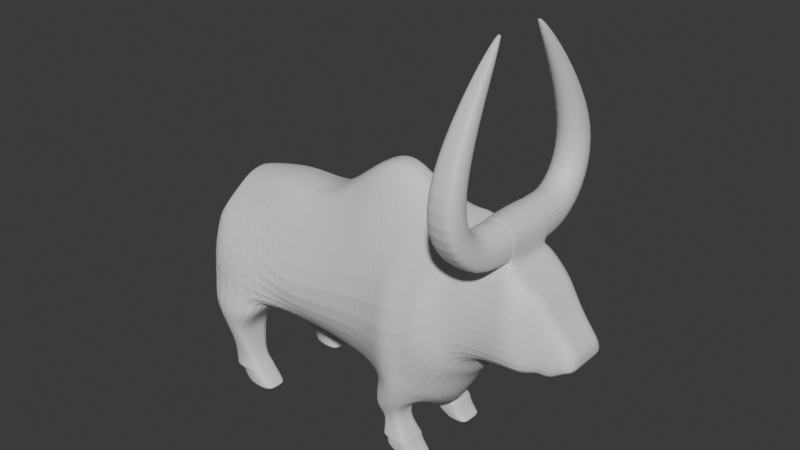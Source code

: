 # Source: Untitled.blend  (saved by Blender 5.0.119; exported with 4.5.12 LTS)
import bpy
from mathutils import Matrix  # noqa: F401  (used for matrix-valued properties, if any)

bpy.ops.wm.read_factory_settings(use_empty=True)
scene = bpy.context.scene
scene.name = 'Scene'

# ---- collections
col_collection = bpy.data.collections.new('Collection'); scene.collection.children.link(col_collection)

# ---- materials (node trees are filled in below, after node groups)
mat_material = bpy.data.materials.new('Material')
mat_material.alpha_threshold = 0.0
mat_material.use_backface_culling_lightprobe_volume = False
mat_material.roughness = 0.5
mat_material.line_color = (0.0, 0.0, 0.0, 1.0)

# ---- material node trees
mat_material.use_nodes = True; mat_material.node_tree.nodes.clear()
_N = mat_material.node_tree.nodes; _L = mat_material.node_tree.links
n0 = _N.new('ShaderNodeOutputMaterial'); n0.name = 'Material Output'; n0.location = (200, 100)
n1 = _N.new('ShaderNodeBsdfPrincipled'); n1.name = 'Principled BSDF'; n1.location = (-200, 100)
_L.new(n1.outputs[0], n0.inputs[0])
n0.is_active_output = True

# ---- world
world_world = bpy.data.worlds.new('World'); scene.world = world_world
world_world.use_nodes = True; world_world.node_tree.nodes.clear()
_N = world_world.node_tree.nodes; _L = world_world.node_tree.links
n0 = _N.new('ShaderNodeOutputWorld'); n0.name = 'World Output'; n0.location = (200, 100)
n1 = _N.new('ShaderNodeBackground'); n1.name = 'Background'; n1.location = (-200, 100)
n1.inputs[0].default_value = (0.05088, 0.05088, 0.05088, 1.0)
_L.new(n1.outputs[0], n0.inputs[0])
n0.is_active_output = True
world_world.color = (0.05088, 0.05088, 0.05088)
world_world.sun_shadow_jitter_overblur = 0.0

# ---- meshes
me_cube = bpy.data.meshes.new('Cube')
me_cube.from_pydata([(0.6751, -0.7057, -1.014), (0.07984, -0.3466, 1.004), (0.06037, -0.5775, -0.9278), (0.08867, 0.0, -1.362), (0.7291, 0.0, 1.49), (0.07984, 0.0, 1.253), (0.5139, 0.0, -1.677), (1.163, -0.378, 1.031), (1.163, -0.8153, -1.003), (1.23, 0.0, 1.131), (1.513, 0.0, -1.438), (-0.3536, 0.0, -1.299), (-0.3584, -0.5538, -0.9039), (-0.406, -0.3985, 0.7511), (-0.406, 0.0, 0.849), (-0.7604, 0.0, -1.273), (-0.7512, -0.5757, -0.8461), (-0.8964, -0.4071, 0.7453), (-0.8964, 0.0, 0.8432), (-1.211, 0.0, -0.7601), (-1.221, -0.9742, -0.8025), (-1.252, -0.3152, 0.7767), (-1.252, 0.0, 0.8425), (-2.079, 0.0, -0.6243), (-2.079, -0.897, -0.5461), (-1.871, -0.2374, 0.6523), (-1.871, 0.0, 0.7506), (-2.163, 0.0, -0.2676), (-2.157, -0.5325, -0.2352), (-1.927, -0.1985, 0.656), (-1.927, 0.0, 0.656), (-2.112, 0.0, 0.0331), (-2.112, -0.5212, 0.0331), (3.134, -0.128, -0.1389), (1.383, -0.3753, 0.9983), (1.383, -0.8118, -0.7274), (1.412, 0.0, 1.061), (1.674, 0.0, -1.052), (1.654, -0.4484, 0.9497), (1.692, -0.6625, -0.4398), (1.636, 0.0, 0.9843), (1.917, 0.0, -0.6501), (1.9, -0.4679, 0.8003), (2.059, -0.5543, -0.397), (2.024, 0.0, -0.4543), (-1.308, -0.2442, -1.012), (-1.31, -1.009, -1.015), (-1.986, -0.2546, -0.9498), (-1.985, -0.9787, -0.9498), (-1.474, -0.2952, -1.231), (-1.474, -0.9951, -1.231), (-1.92, -0.3271, -1.145), (-1.92, -0.8967, -1.145), (-1.459, -0.3725, -1.438), (-1.459, -0.9039, -1.438), (-1.761, -0.4437, -1.48), (-1.761, -0.8456, -1.48), (-1.411, -0.464, -1.704), (-1.411, -0.8265, -1.704), (-1.698, -0.5103, -1.746), (-1.787, -0.7988, -1.746), (-1.312, -0.4357, -1.852), (-1.312, -0.8571, -1.852), (-1.682, -0.4879, -1.903), (-1.767, -0.8249, -1.903), (-1.201, -0.4518, -1.964), (-1.201, -0.8383, -1.964), (-1.534, -0.4919, -1.991), (-1.634, -0.8176, -2.005), (-1.094, -0.4599, -2.106), (-1.094, -0.8274, -2.106), (-1.532, -0.5086, -2.108), (-1.575, -0.7993, -2.108), (0.07984, -0.8668, -0.2519), (0.7291, -0.9501, -0.06688), (1.163, -0.969, 0.01401), (-0.406, -0.846, -0.3843), (-0.9397, -0.9148, -0.3868), (-1.39, -0.7999, 0.01455), (-1.821, -0.8676, 0.04518), (-2.008, -0.7089, 0.1873), (-2.081, -0.4584, 0.2127), (-2.081, 0.0, 0.2127), (1.383, -0.9351, 0.1355), (1.626, -0.6481, 0.313), (1.995, -0.6264, 0.1584), (2.379, -0.6198, 0.2596), (0.652, -0.7501, -1.453), (0.7193, -0.3016, -1.523), (1.06, -0.7631, -1.357), (1.06, -0.2667, -1.484), (0.7287, -0.7029, -1.591), (0.7306, -0.3466, -1.65), (1.001, -0.6983, -1.494), (1.001, -0.2959, -1.536), (0.7575, -0.6408, -1.707), (0.759, -0.3663, -1.704), (0.9827, -0.641, -1.68), (0.9827, -0.3663, -1.68), (0.7536, -0.6968, -1.926), (0.7536, -0.3159, -1.926), (1.123, -0.6946, -1.898), (1.123, -0.3159, -1.898), (0.8241, -0.7019, -1.95), (0.8241, -0.3108, -1.95), (1.142, -0.6996, -1.927), (1.142, -0.3108, -1.927), (0.8041, -0.6985, -2.052), (0.8041, -0.3141, -2.052), (1.177, -0.6963, -2.024), (1.177, -0.3141, -2.024), (0.9972, -0.6767, -2.161), (0.9972, -0.3358, -2.161), (1.294, -0.6748, -2.146), (1.294, -0.3358, -2.146), (2.221, -0.6063, 0.1987), (2.235, -0.6063, -0.3864), (2.148, -0.4478, 0.7838), (2.235, 0.0, -0.3864), (2.588, -0.5714, 0.1093), (2.394, -0.6198, -0.3583), (2.364, 0.0, 0.7821), (2.364, -0.4612, 0.7821), (2.394, 0.0, -0.3583), (2.705, -0.4277, 0.09045), (2.6, -0.5714, -0.3838), (2.576, 0.0, 0.6025), (2.576, -0.4128, 0.6025), (2.6, 0.0, -0.3838), (2.852, -0.4001, -0.05795), (2.716, -0.4277, -0.3568), (2.694, 0.0, 0.5377), (2.694, -0.3318, 0.5377), (2.716, 0.0, -0.3568), (2.996, -0.3542, -0.08121), (2.86, -0.4001, -0.3987), (2.843, 0.0, 0.2828), (2.843, -0.3042, 0.2828), (2.86, 0.0, -0.3987), (3.0, -0.3542, -0.2814), (2.991, 0.0, 0.1189), (2.991, -0.2583, 0.1189), (3.0, 0.0, -0.2814), (3.134, -0.304, -0.1389), (3.136, -0.304, -0.2362), (3.132, 0.0, -0.04169), (3.132, -0.2081, -0.04169), (3.136, 0.0, -0.2362), (3.134, 0.0, -0.1389), (0.7291, -0.314, 1.158), (0.4123, -0.6061, -0.9069), (0.3105, 0.0, -1.463), (0.4189, 0.0, 1.486), (0.4189, -0.886, -0.2237), (0.4189, -0.3653, 1.149), (0.9463, 0.0, 1.339), (0.9495, -0.8709, -1.06), (0.9945, 0.0, -1.772), (0.9463, -1.01, 0.03971), (0.8559, -0.7795, -1.405), (0.868, -0.256, -1.509), (0.865, -0.7006, -1.542), (0.866, -0.3023, -1.565), (0.8701, -0.6409, -1.694), (0.8709, -0.3663, -1.692), (0.9383, -0.6957, -1.912), (0.9383, -0.3159, -1.912), (0.983, -0.7007, -1.939), (0.983, -0.3108, -1.939), (0.9904, -0.6974, -2.038), (0.9904, -0.3141, -2.038), (1.145, -0.6757, -2.154), (1.145, -0.3358, -2.154), (0.9463, -0.3062, 1.139), (0.06038, -0.3486, -1.193), (0.07984, -0.1841, 1.211), (0.512, -0.6017, -1.039), (-0.3584, -0.3258, -1.151), (1.23, -0.1711, 1.131), (1.496, -0.4143, -1.272), (-0.406, -0.21, 0.7963), (-0.7511, -0.3333, -1.136), (-0.8964, -0.2143, 0.7905), (-1.216, -0.4185, -0.7573), (-1.252, -0.2092, 0.8253), (-2.16, -0.2662, -0.2514), (-2.079, -0.4461, -0.6093), (-1.871, -0.1187, 0.703), (-1.927, -0.09923, 0.656), (-2.112, -0.2606, 0.0331), (1.412, -0.1769, 1.061), (1.655, -0.4126, -0.8642), (1.636, -0.2362, 0.9843), (1.909, -0.3308, -0.5686), (2.041, -0.3136, -0.4646), (-1.309, -0.5987, -1.014), (-1.986, -0.6015, -0.9498), (-1.474, -0.6452, -1.231), (-1.92, -0.6119, -1.145), (-1.459, -0.6382, -1.438), (-1.761, -0.6447, -1.48), (-1.411, -0.6453, -1.704), (-1.719, -0.6426, -1.746), (-1.312, -0.6464, -1.852), (-1.714, -0.6417, -1.903), (-1.201, -0.6451, -1.963), (-1.581, -0.642, -2.005), (-1.094, -0.6437, -2.106), (-1.532, -0.6427, -2.108), (-2.081, -0.2292, 0.2127), (0.6523, -0.4995, -1.451), (1.214, -0.506, -1.357), (0.7296, -0.4994, -1.589), (1.001, -0.4971, -1.494), (0.7582, -0.5035, -1.706), (0.9827, -0.5037, -1.68), (0.7536, -0.5063, -1.926), (1.123, -0.5052, -1.898), (0.8241, -0.5063, -1.95), (1.142, -0.5052, -1.927), (0.8041, -0.5063, -2.052), (1.177, -0.5052, -2.024), (0.9972, -0.5063, -2.161), (1.294, -0.5053, -2.146), (2.235, -0.3032, -0.3864), (2.364, -0.2056, 0.7821), (2.394, -0.3099, -0.3583), (2.576, -0.2064, 0.6025), (2.6, -0.2857, -0.3838), (2.694, -0.1659, 0.5377), (2.716, -0.2139, -0.3568), (2.843, -0.1521, 0.2828), (2.86, -0.2, -0.3987), (2.991, -0.1291, 0.1189), (3.0, -0.1771, -0.2814), (3.132, -0.104, -0.04169), (3.136, -0.152, -0.2362), (0.7291, -0.1182, 1.497), (0.4189, -0.1935, 1.49), (0.303, -0.4665, -1.181), (1.145, -0.5058, -2.154), (0.9463, -0.08752, 1.342), (0.8128, -0.7011, -1.947), (1.139, -0.6988, -1.922), (0.8128, -0.3116, -1.947), (1.139, -0.3116, -1.922), (0.9759, -0.3116, -1.934), (0.9759, -0.6999, -1.934), (1.139, -0.5052, -1.922), (0.8128, -0.5063, -1.947), (0.8214, -0.3113, -1.964), (0.8214, -0.7014, -1.964), (1.147, -0.3113, -1.94), (1.147, -0.6992, -1.94), (0.984, -0.7003, -1.952), (0.984, -0.3113, -1.952), (1.147, -0.5052, -1.94), (0.8214, -0.5063, -1.964), (1.126, -0.6954, -1.903), (0.7651, -0.6976, -1.93), (0.7651, -0.3151, -1.93), (1.126, -0.3151, -1.903), (0.9456, -0.3151, -1.917), (0.9456, -0.6965, -1.917), (1.126, -0.5052, -1.903), (0.7651, -0.5063, -1.93), (1.114, -0.3192, -1.884), (0.754, -0.3192, -1.912), (1.114, -0.6911, -1.884), (0.7539, -0.6931, -1.912), (0.9339, -0.6921, -1.898), (0.9339, -0.3192, -1.898), (0.7539, -0.5061, -1.912), (1.114, -0.5051, -1.884), (-1.292, -0.4415, -1.861), (-1.655, -0.4925, -1.91), (-1.733, -0.8195, -1.91), (-1.292, -0.8508, -1.861), (-1.292, -0.6462, -1.861), (-1.701, -0.6419, -1.91), (-1.768, -0.8225, -1.889), (-1.321, -0.8543, -1.839), (-1.321, -0.4383, -1.839), (-1.683, -0.4899, -1.889), (-1.725, -0.6418, -1.889), (-1.321, -0.6463, -1.839), (1.277, -0.3327, -2.129), (0.9698, -0.3327, -2.146), (1.277, -0.6778, -2.129), (0.9698, -0.6798, -2.146), (1.123, -0.6788, -2.137), (1.123, -0.3327, -2.137), (0.9698, -0.5063, -2.146), (1.277, -0.5053, -2.129), (-1.539, -0.5046, -2.086), (-1.584, -0.804, -2.086), (-1.09, -0.8329, -2.084), (-1.09, -0.4548, -2.084), (-1.09, -0.6439, -2.084), (-1.539, -0.6425, -2.086), (1.153, -0.08153, -1.686), (0.7272, -0.1764, -1.609), (0.7056, -0.6739, -1.053), (1.153, -0.8236, -1.071), (0.9403, -0.862, -1.077), (0.9403, -0.09921, -1.683), (1.308, -0.4307, -1.345), (0.5983, -0.4691, -1.272), (-1.219, -0.0378, -0.8739), (-1.228, -0.9958, -0.9092), (-2.072, -0.478, -0.7375), (-1.223, -0.4549, -0.8719), (-2.072, -0.9263, -0.686), (-2.072, -0.04001, -0.7499), (-1.25, -0.4518, -1.916), (-1.25, -0.6457, -1.915), (-1.598, -0.642, -1.944), (-1.576, -0.4927, -1.943), (-1.639, -0.8165, -1.945), (-1.25, -0.8395, -1.916), (-1.585, -0.493, -1.939), (-1.648, -0.816, -1.941), (-1.255, -0.8403, -1.91), (-1.255, -0.4511, -1.91), (-1.255, -0.6457, -1.91), (-1.609, -0.642, -1.941), (-1.244, -0.4524, -1.922), (-1.244, -0.6456, -1.922), (-1.596, -0.642, -1.952), (-1.57, -0.4924, -1.949), (-1.638, -0.8166, -1.952), (-1.244, -0.8388, -1.922), (1.165, 0.0, -1.687), (1.812, 0.0, -0.9209), (1.567, -0.6983, -0.5806), (1.782, -0.3991, -0.7554), (1.533, -0.7581, 0.245), (1.532, 0.0, 1.037), (1.52, -0.4398, 1.01), (1.537, -0.2166, 1.036), (1.831, -0.1016, 1.203), (1.833, -0.3212, 1.187), (2.009, -0.09932, 1.332), (2.009, -0.3407, 1.332), (2.215, -0.3206, 1.32), (2.009, 0.0, 1.332), (1.829, 0.0, 1.203), (2.362, -0.3341, 1.132), (2.362, -0.07095, 1.132), (2.362, 0.0, 1.132), (2.208, 0.0, 1.327), (2.211, -0.08442, 1.327), (2.315, -0.3314, 0.8394), (1.81, -0.3186, 0.9664), (2.315, 0.0, 0.8394), (1.794, 0.0, 0.9994), (1.794, -0.09891, 0.9994), (2.315, -0.06829, 0.8394), (1.909, -0.338, 0.8379), (2.154, -0.3179, 0.8218), (1.914, -0.3378, 0.8432), (1.817, -0.3188, 0.9685), (1.839, -0.3214, 1.184), (2.011, -0.3404, 1.325), (2.212, -0.3208, 1.314), (2.152, -0.3182, 0.8275), (2.355, -0.3339, 1.13), (2.309, -0.3313, 0.8447), (2.306, -0.3313, 0.8475), (2.151, -0.3183, 0.8306), (1.916, -0.3377, 0.846), (1.82, -0.3189, 0.9697), (2.011, -0.3402, 1.322), (1.842, -0.3215, 1.182), (2.21, -0.3209, 1.31), (2.351, -0.3338, 1.129), (2.306, -0.3347, 0.8475), (2.151, -0.3217, 0.8306), (1.916, -0.3411, 0.846), (1.82, -0.3224, 0.9697), (2.011, -0.3436, 1.322), (1.842, -0.3249, 1.182), (2.21, -0.3243, 1.31), (2.351, -0.3373, 1.129), (2.297, -0.5234, 0.8476), (2.142, -0.5212, 0.8307), (1.906, -0.5259, 0.8461), (1.811, -0.5218, 0.9698), (2.002, -0.5285, 1.322), (1.833, -0.5244, 1.182), (2.201, -0.5238, 1.311), (2.342, -0.526, 1.13), (2.274, -0.8805, 0.9028), (2.133, -0.8844, 0.8877), (1.918, -0.8832, 0.9024), (1.83, -0.8375, 1.006), (2.005, -0.7233, 1.307), (1.85, -0.7673, 1.187), (2.187, -0.7231, 1.296), (2.316, -0.7866, 1.143), (2.252, -1.295, 1.286), (2.121, -1.307, 1.278), (1.922, -1.297, 1.287), (1.842, -1.201, 1.327), (2.003, -0.933, 1.456), (1.86, -1.039, 1.404), (2.171, -0.9399, 1.448), (2.29, -1.08, 1.386), (2.233, -1.374, 1.909), (2.112, -1.387, 1.909), (1.928, -1.375, 1.911), (1.853, -1.279, 1.896), (2.003, -1.005, 1.868), (1.87, -1.114, 1.878), (2.158, -1.014, 1.865), (2.269, -1.154, 1.884), (2.176, -1.013, 2.593), (2.09, -1.022, 2.594), (1.959, -1.013, 2.594), (1.906, -0.948, 2.572), (2.012, -0.7598, 2.519), (1.918, -0.8346, 2.539), (2.123, -0.7665, 2.518), (2.201, -0.8625, 2.548), (2.115, -0.5943, 3.118), (2.067, -0.5984, 3.121), (1.995, -0.594, 3.119), (1.966, -0.5683, 3.091), (2.024, -0.4911, 3.015), (1.973, -0.522, 3.045), (2.085, -0.4945, 3.017), (2.129, -0.533, 3.057), (2.059, -0.3505, 3.348), (2.047, -0.3515, 3.349), (2.029, -0.3504, 3.348), (2.021, -0.3439, 3.341), (2.036, -0.3242, 3.322), (2.023, -0.3321, 3.329), (2.052, -0.3251, 3.322), (2.063, -0.3349, 3.332)], [], [(153, 154, 1, 73), (239, 176, 0, 150), (241, 155, 4, 237), (174, 2, 12, 177), (178, 7, 34, 190), (158, 156, 8, 75), (305, 300, 90, 160), (76, 13, 17, 77), (73, 1, 13, 76), (175, 5, 14, 180), (181, 16, 20, 183), (180, 14, 18, 182), (177, 12, 16, 181), (184, 22, 26, 187), (77, 17, 21, 78), (182, 18, 22, 184), (79, 25, 29, 80), (78, 21, 25, 79), (80, 29, 81), (187, 26, 30, 188), (186, 24, 28, 185), (32, 80, 81), (185, 28, 32, 189), (143, 33, 235, 146), (191, 37, 333, 335), (179, 10, 37, 191), (75, 8, 35, 83), (344, 343, 363, 364), (83, 35, 334, 336), (190, 34, 338, 339), (85, 43, 116, 115), (193, 41, 44, 194), (84, 39, 43, 85), (46, 48, 52, 50), (197, 50, 54, 199), (195, 46, 50, 197), (47, 45, 49, 51), (196, 47, 51, 198), (55, 53, 57, 59), (51, 49, 53, 55), (198, 51, 55, 200), (50, 52, 56, 54), (281, 280, 64, 62), (200, 55, 59, 202), (54, 56, 60, 58), (199, 54, 58, 201), (329, 326, 65, 67), (285, 281, 62, 203), (283, 282, 61, 63), (284, 283, 63, 204), (299, 294, 71, 208), (328, 329, 67, 206), (331, 330, 68, 66), (327, 331, 66, 205), (207, 70, 72, 208), (296, 295, 72, 70), (298, 296, 70, 207), (294, 297, 69, 71), (38, 84, 85, 42), (194, 44, 118, 224), (34, 83, 336, 338), (7, 75, 83, 34), (189, 209, 82, 31), (28, 80, 32), (20, 78, 79, 24), (24, 79, 80, 28), (16, 77, 78, 20), (2, 73, 76, 12), (12, 76, 77, 16), (238, 237, 4, 152), (150, 153, 73, 2), (159, 87, 91, 161), (307, 301, 88), (304, 302, 87, 159), (306, 303, 89, 211), (161, 91, 95, 163), (210, 88, 92, 212), (160, 90, 94, 162), (211, 89, 93, 213), (271, 266, 102, 166), (212, 92, 96, 214), (162, 94, 98, 164), (213, 93, 97, 215), (247, 242, 103, 167), (273, 268, 101, 217), (270, 269, 99, 165), (272, 267, 100, 216), (257, 250, 108, 220), (249, 244, 104, 218), (246, 245, 106, 168), (248, 243, 105, 219), (291, 286, 114, 172), (255, 252, 110, 170), (256, 253, 109, 221), (254, 251, 107, 169), (240, 172, 114, 223), (293, 288, 113, 223), (290, 289, 111, 171), (292, 287, 112, 222), (225, 122, 127, 227), (42, 85, 115, 117), (115, 116, 120, 86), (117, 115, 86, 122), (224, 118, 123, 226), (227, 127, 132, 229), (122, 86, 119, 127), (226, 123, 128, 228), (86, 120, 125, 119), (229, 132, 137, 231), (127, 119, 124, 132), (228, 128, 133, 230), (119, 125, 130, 124), (231, 137, 141, 233), (132, 124, 129, 137), (230, 133, 138, 232), (124, 130, 135, 129), (134, 139, 144, 143), (137, 129, 134, 141), (232, 138, 142, 234), (129, 135, 139, 134), (236, 33, 143, 144), (233, 141, 146, 235), (141, 134, 143, 146), (234, 142, 147, 236), (173, 149, 74, 158), (0, 74, 153, 150), (175, 238, 152, 5), (174, 239, 150, 2), (74, 149, 154, 153), (7, 173, 158, 75), (288, 290, 171, 113), (222, 112, 172, 240), (253, 254, 169, 109), (250, 255, 170, 108), (287, 291, 172, 112), (244, 246, 168, 104), (268, 270, 165, 101), (243, 247, 167, 105), (92, 162, 164, 96), (267, 271, 166, 100), (88, 160, 162, 92), (93, 161, 163, 97), (303, 304, 159, 89), (89, 159, 161, 93), (301, 305, 160, 88), (74, 0, 156, 158), (178, 9, 155, 241), (7, 178, 241, 173), (111, 222, 240, 171), (3, 151, 239, 174), (1, 154, 238, 175), (139, 234, 236, 144), (140, 233, 235, 145), (148, 145, 235, 33), (135, 232, 234, 139), (130, 230, 232, 135), (136, 231, 233, 140), (125, 228, 230, 130), (131, 229, 231, 136), (120, 226, 228, 125), (126, 227, 229, 131), (116, 224, 226, 120), (121, 225, 227, 126), (289, 292, 222, 111), (286, 293, 223, 114), (171, 240, 223, 113), (252, 256, 221, 110), (245, 248, 219, 106), (242, 249, 218, 103), (251, 257, 220, 107), (269, 272, 216, 99), (266, 273, 217, 102), (94, 213, 215, 98), (91, 212, 214, 95), (90, 211, 213, 94), (87, 210, 212, 91), (300, 306, 211, 90), (302, 307, 210, 87), (154, 149, 237, 238), (32, 81, 209, 189), (43, 194, 224, 116), (297, 298, 207, 69), (69, 207, 208, 71), (326, 327, 205, 65), (330, 328, 206, 68), (295, 299, 208, 72), (280, 284, 204, 64), (282, 285, 203, 61), (53, 199, 201, 57), (56, 200, 202, 60), (52, 198, 200, 56), (48, 196, 198, 52), (45, 195, 197, 49), (49, 197, 199, 53), (312, 310, 196, 48), (39, 193, 194, 43), (36, 190, 339, 337), (356, 353, 341, 340), (8, 179, 191, 35), (35, 191, 335, 334), (209, 81, 29, 188), (27, 185, 189, 31), (23, 186, 185, 27), (25, 187, 188, 29), (17, 182, 184, 21), (21, 184, 187, 25), (11, 177, 181, 15), (13, 180, 182, 17), (15, 181, 183, 19), (1, 175, 180, 13), (9, 178, 190, 36), (3, 174, 177, 11), (173, 241, 237, 149), (151, 6, 176, 239), (33, 236, 147, 148), (30, 82, 209, 188), (259, 265, 249, 242), (261, 264, 248, 245), (258, 263, 247, 243), (260, 262, 246, 244), (264, 258, 243, 248), (262, 261, 245, 246), (265, 260, 244, 249), (263, 259, 242, 247), (103, 218, 257, 251), (106, 219, 256, 252), (104, 168, 255, 250), (105, 167, 254, 253), (167, 103, 251, 254), (219, 105, 253, 256), (168, 106, 252, 255), (218, 104, 250, 257), (165, 99, 259, 263), (216, 100, 260, 265), (166, 102, 261, 262), (217, 101, 258, 264), (100, 166, 262, 260), (101, 165, 263, 258), (102, 217, 264, 261), (99, 216, 265, 259), (98, 215, 273, 266), (95, 214, 272, 269), (96, 164, 271, 267), (97, 163, 270, 268), (214, 96, 267, 272), (163, 95, 269, 270), (215, 97, 268, 273), (164, 98, 266, 271), (64, 204, 279, 276), (61, 203, 278, 274), (203, 62, 277, 278), (62, 64, 276, 277), (204, 63, 275, 279), (63, 61, 274, 275), (57, 201, 285, 282), (60, 202, 284, 280), (202, 59, 283, 284), (59, 57, 282, 283), (201, 58, 281, 285), (58, 60, 280, 281), (110, 221, 293, 286), (107, 220, 292, 289), (108, 170, 291, 287), (109, 169, 290, 288), (220, 108, 287, 292), (169, 107, 289, 290), (221, 109, 288, 293), (170, 110, 286, 291), (68, 206, 299, 295), (65, 205, 298, 297), (67, 65, 297, 294), (205, 66, 296, 298), (66, 68, 295, 296), (206, 67, 294, 299), (0, 176, 307, 302), (10, 179, 306, 300), (6, 157, 305), (8, 156, 304, 303), (179, 8, 303, 306), (156, 0, 302, 304), (176, 6, 307), (157, 332, 300, 305), (310, 313, 47, 196), (312, 48, 46, 309), (309, 46, 195, 311), (311, 195, 45, 308), (308, 45, 47, 313), (19, 308, 313, 23), (183, 311, 308, 19), (20, 309, 311, 183), (24, 312, 309, 20), (186, 23, 313, 310), (24, 186, 310, 312), (321, 325, 316, 318), (323, 324, 315, 314), (324, 322, 319, 315), (322, 321, 318, 319), (325, 320, 317, 316), (320, 323, 314, 317), (275, 274, 323, 320), (279, 275, 320, 325), (277, 276, 321, 322), (278, 277, 322, 324), (274, 278, 324, 323), (276, 279, 325, 321), (318, 316, 328, 330), (314, 315, 327, 326), (315, 319, 331, 327), (319, 318, 330, 331), (316, 317, 329, 328), (317, 314, 326, 329), (300, 332, 10), (305, 301, 6), (88, 210, 307), (307, 6, 301), (335, 333, 41, 193), (334, 335, 193, 39), (336, 334, 39, 84), (337, 339, 192, 40), (339, 338, 38, 192), (338, 336, 84, 38), (352, 347, 366, 367), (355, 356, 340, 346), (357, 354, 349, 348), (358, 359, 365, 360), (340, 341, 343, 342), (346, 340, 342, 345), (343, 344, 351, 342), (342, 351, 350, 345), (351, 344, 347, 348), (350, 351, 348, 349), (352, 357, 348, 347), (122, 225, 357, 352), (42, 117, 359, 358), (225, 121, 354, 357), (40, 192, 356, 355), (38, 42, 358, 353), (192, 38, 353, 356), (117, 122, 352, 359), (343, 341, 362, 363), (347, 344, 364, 366), (341, 353, 361, 362), (353, 358, 360, 361), (359, 352, 367, 365), (362, 361, 371, 373), (363, 362, 373, 372), (361, 360, 370, 371), (368, 375, 383, 376), (369, 368, 376, 377), (370, 369, 377, 378), (360, 365, 369, 370), (365, 367, 368, 369), (367, 366, 375, 368), (364, 363, 372, 374), (366, 364, 374, 375), (378, 377, 385, 386), (381, 379, 387, 389), (380, 381, 389, 388), (374, 372, 380, 382), (375, 374, 382, 383), (371, 370, 378, 379), (372, 373, 381, 380), (373, 371, 379, 381), (391, 390, 398, 399), (390, 388, 396, 398), (384, 391, 399, 392), (377, 376, 384, 385), (376, 383, 391, 384), (382, 380, 388, 390), (383, 382, 390, 391), (379, 378, 386, 387), (393, 392, 400, 401), (394, 393, 401, 402), (397, 395, 403, 405), (387, 386, 394, 395), (388, 389, 397, 396), (389, 387, 395, 397), (386, 385, 393, 394), (385, 384, 392, 393), (402, 401, 409, 410), (405, 403, 411, 413), (404, 405, 413, 412), (392, 399, 407, 400), (398, 396, 404, 406), (399, 398, 406, 407), (395, 394, 402, 403), (396, 397, 405, 404), (412, 413, 421, 420), (411, 410, 418, 419), (415, 414, 422, 423), (401, 400, 408, 409), (400, 407, 415, 408), (406, 404, 412, 414), (407, 406, 414, 415), (403, 402, 410, 411), (422, 420, 428, 430), (416, 423, 431, 424), (417, 416, 424, 425), (413, 411, 419, 421), (410, 409, 417, 418), (409, 408, 416, 417), (408, 415, 423, 416), (414, 412, 420, 422), (426, 425, 433, 434), (429, 427, 435, 437), (428, 429, 437, 436), (423, 422, 430, 431), (419, 418, 426, 427), (420, 421, 429, 428), (421, 419, 427, 429), (418, 417, 425, 426), (434, 433, 438, 436), (435, 434, 436, 437), (433, 432, 439, 438), (425, 424, 432, 433), (424, 431, 439, 432), (430, 428, 436, 438), (431, 430, 438, 439), (427, 426, 434, 435)])
_uv = me_cube.uv_layers.new(name='UVMap')
_uv.uv.foreach_set('vector', [0.5, 0.875, 0.6007, 0.875, 0.625, 1.0, 0.5, 1.0, 0.25, 0.6875, 0.375, 0.6875, 0.375, 0.75, 0.25, 0.75, 0.4566, 0.5312, 0.3125, 0.3125, 0.0, 0.0, 0.2882, 0.375, 0.125, 0.6875, 0.125, 0.75, 0.125, 0.75, 0.125, 0.6875, 0.625, 0.6875, 0.625, 0.75, 0.625, 0.75, 0.625, 0.6875, 0.5, 0.75, 0.375, 0.75, 0.375, 0.75, 0.5, 0.75, 0.0, 0.0, 0.0, 0.0, 0.0, 0.0, 0.0, 0.0, 0.5, 1.0, 0.625, 1.0, 0.625, 1.0, 0.5, 1.0, 0.5, 1.0, 0.625, 1.0, 0.625, 1.0, 0.5, 1.0, 0.875, 0.6875, 0.875, 0.625, 0.875, 0.625, 0.875, 0.6875, 0.125, 0.6875, 0.125, 0.75, 0.125, 0.75, 0.125, 0.6875, 0.875, 0.6875, 0.875, 0.625, 0.875, 0.625, 0.875, 0.6875, 0.125, 0.6875, 0.125, 0.75, 0.125, 0.75, 0.125, 0.6875, 0.875, 0.6875, 0.875, 0.625, 0.875, 0.625, 0.875, 0.6875, 0.5, 1.0, 0.625, 1.0, 0.625, 1.0, 0.5, 1.0, 0.875, 0.6875, 0.875, 0.625, 0.875, 0.625, 0.875, 0.6875, 0.5, 1.0, 0.625, 1.0, 0.625, 1.0, 0.5, 1.0, 0.5, 1.0, 0.625, 1.0, 0.625, 1.0, 0.5, 1.0, 0.5, 1.0, 0.625, 1.0, 0.5, 1.0, 0.875, 0.6875, 0.875, 0.625, 0.875, 0.625, 0.875, 0.6875, 0.125, 0.6875, 0.125, 0.75, 0.125, 0.75, 0.125, 0.6875, 0.375, 1.0, 0.5, 1.0, 0.5, 1.0, 0.125, 0.6875, 0.125, 0.75, 0.125, 0.75, 0.125, 0.6875, 0.5, 0.75, 0.5, 0.6875, 0.625, 0.6875, 0.625, 0.75, 0.375, 0.6875, 0.375, 0.625, 0.375, 0.625, 0.375, 0.6875, 0.375, 0.6875, 0.375, 0.625, 0.375, 0.625, 0.375, 0.6875, 0.5, 0.75, 0.375, 0.75, 0.375, 0.75, 0.5, 0.75, 0.625, 0.75, 0.625, 0.75, 0.625, 0.75, 0.625, 0.75, 0.5, 0.75, 0.375, 0.75, 0.375, 0.75, 0.5, 0.75, 0.625, 0.6875, 0.625, 0.75, 0.625, 0.75, 0.625, 0.6875, 0.5, 0.75, 0.375, 0.75, 0.375, 0.75, 0.5, 0.75, 0.375, 0.6875, 0.375, 0.625, 0.375, 0.625, 0.375, 0.6875, 0.5, 0.75, 0.375, 0.75, 0.375, 0.75, 0.5, 0.75, 0.375, 1.0, 0.375, 1.0, 0.375, 1.0, 0.375, 1.0, 0.125, 0.6875, 0.125, 0.75, 0.125, 0.75, 0.125, 0.6875, 0.125, 0.6875, 0.125, 0.75, 0.125, 0.75, 0.125, 0.6875, 0.0, 0.0, 0.0, 0.0, 0.0, 0.0, 0.0, 0.0, 0.125, 0.6875, 0.125, 0.625, 0.125, 0.625, 0.125, 0.6875, 0.0, 0.0, 0.0, 0.0, 0.0, 0.0, 0.0, 0.0, 0.0, 0.0, 0.0, 0.0, 0.0, 0.0, 0.0, 0.0, 0.125, 0.6875, 0.125, 0.625, 0.125, 0.625, 0.125, 0.6875, 0.375, 1.0, 0.375, 1.0, 0.375, 1.0, 0.375, 1.0, 0.375, 1.0, 0.375, 1.0, 0.375, 1.0, 0.375, 1.0, 0.125, 0.6875, 0.125, 0.625, 0.125, 0.625, 0.125, 0.6875, 0.375, 1.0, 0.375, 1.0, 0.375, 1.0, 0.375, 1.0, 0.125, 0.6875, 0.125, 0.75, 0.125, 0.75, 0.125, 0.6875, 0.0, 0.0, 0.0, 0.0, 0.0, 0.0, 0.0, 0.0, 0.125, 0.6875, 0.125, 0.75, 0.125, 0.75, 0.125, 0.6875, 0.0, 0.0, 0.0, 0.0, 0.0, 0.0, 0.0, 0.0, 0.125, 0.6875, 0.125, 0.625, 0.125, 0.625, 0.125, 0.6875, 0.125, 0.6875, 0.125, 0.625, 0.125, 0.625, 0.125, 0.6875, 0.125, 0.6875, 0.125, 0.625, 0.125, 0.625, 0.125, 0.6875, 0.375, 1.0, 0.375, 1.0, 0.375, 1.0, 0.375, 1.0, 0.125, 0.6875, 0.125, 0.75, 0.125, 0.75, 0.125, 0.6875, 0.125, 0.6875, 0.125, 0.75, 0.375, 1.0, 0.25, 0.8125, 0.375, 1.0, 0.375, 1.0, 0.375, 1.0, 0.375, 1.0, 0.125, 0.6875, 0.125, 0.75, 0.125, 0.75, 0.125, 0.6875, 0.0, 0.0, 0.0, 0.0, 0.0, 0.0, 0.0, 0.0, 0.625, 0.75, 0.5, 0.75, 0.5, 0.75, 0.625, 0.75, 0.375, 0.6875, 0.375, 0.625, 0.375, 0.625, 0.375, 0.6875, 0.625, 0.75, 0.5, 0.75, 0.5, 0.75, 0.625, 0.75, 0.625, 0.75, 0.5, 0.75, 0.5, 0.75, 0.625, 0.75, 0.375, 0.0625, 0.5, 0.0625, 0.5, 0.125, 0.375, 0.125, 0.375, 1.0, 0.5, 1.0, 0.375, 1.0, 0.375, 1.0, 0.5, 1.0, 0.5, 1.0, 0.375, 1.0, 0.375, 1.0, 0.5, 1.0, 0.5, 1.0, 0.375, 1.0, 0.375, 1.0, 0.5, 1.0, 0.5, 1.0, 0.375, 1.0, 0.375, 1.0, 0.5, 1.0, 0.5, 1.0, 0.375, 1.0, 0.375, 1.0, 0.5, 1.0, 0.5, 1.0, 0.375, 1.0, 0.5191, 0.5938, 0.2882, 0.375, 0.0, 0.0, 0.4375, 0.3125, 0.375, 0.875, 0.5, 0.875, 0.5, 1.0, 0.375, 1.0, 0.375, 0.75, 0.375, 0.75, 0.375, 0.75, 0.375, 0.75, 0.375, 0.6875, 0.375, 0.625, 0.375, 0.625, 0.375, 0.75, 0.375, 0.75, 0.375, 0.75, 0.375, 0.75, 0.375, 0.6875, 0.375, 0.75, 0.375, 0.75, 0.375, 0.6875, 0.375, 0.75, 0.375, 0.75, 0.375, 0.75, 0.375, 0.75, 0.375, 0.6875, 0.375, 0.625, 0.375, 0.625, 0.375, 0.6875, 0.0, 0.0, 0.0, 0.0, 0.0, 0.0, 0.0, 0.0, 0.375, 0.6875, 0.375, 0.75, 0.375, 0.75, 0.375, 0.6875, 0.0, 0.0, 0.0, 0.0, 0.0, 0.0, 0.0, 0.0, 0.375, 0.6875, 0.375, 0.625, 0.375, 0.625, 0.375, 0.6875, 0.0, 0.0, 0.0, 0.0, 0.0, 0.0, 0.0, 0.0, 0.375, 0.6875, 0.375, 0.75, 0.375, 0.75, 0.375, 0.6875, 0.375, 0.75, 0.375, 0.75, 0.375, 0.75, 0.375, 0.75, 0.375, 0.6875, 0.375, 0.75, 0.375, 0.75, 0.375, 0.6875, 0.375, 0.75, 0.375, 0.75, 0.375, 0.75, 0.375, 0.75, 0.375, 0.6875, 0.375, 0.625, 0.375, 0.625, 0.375, 0.6875, 0.375, 0.6875, 0.375, 0.625, 0.375, 0.625, 0.375, 0.6875, 0.375, 0.6875, 0.375, 0.625, 0.375, 0.625, 0.375, 0.6875, 0.0, 0.0, 0.0, 0.0, 0.0, 0.0, 0.0, 0.0, 0.375, 0.6875, 0.375, 0.75, 0.375, 0.75, 0.375, 0.6875, 0.0, 0.0, 0.0, 0.0, 0.0, 0.0, 0.0, 0.0, 0.0, 0.0, 0.0, 0.0, 0.0, 0.0, 0.0, 0.0, 0.375, 0.6875, 0.375, 0.75, 0.375, 0.75, 0.375, 0.6875, 0.375, 0.75, 0.375, 0.75, 0.375, 0.75, 0.375, 0.75, 0.2812, 0.5312, 0.1875, 0.3125, 0.0, 0.0, 0.1875, 0.375, 0.375, 0.6875, 0.375, 0.75, 0.375, 0.75, 0.375, 0.6875, 0.375, 0.75, 0.375, 0.75, 0.375, 0.75, 0.375, 0.75, 0.375, 0.6875, 0.375, 0.625, 0.375, 0.625, 0.375, 0.6875, 0.625, 0.6875, 0.625, 0.75, 0.625, 0.75, 0.625, 0.6875, 0.625, 0.75, 0.5, 0.75, 0.5, 0.75, 0.625, 0.75, 0.5, 0.75, 0.375, 0.75, 0.375, 0.75, 0.5, 0.75, 0.625, 0.75, 0.5, 0.75, 0.5, 0.75, 0.625, 0.75, 0.375, 0.6875, 0.375, 0.625, 0.375, 0.625, 0.375, 0.6875, 0.625, 0.6875, 0.625, 0.75, 0.625, 0.75, 0.625, 0.6875, 0.625, 0.75, 0.5, 0.75, 0.5, 0.75, 0.625, 0.75, 0.375, 0.6875, 0.375, 0.625, 0.375, 0.625, 0.375, 0.6875, 0.5, 0.75, 0.375, 0.75, 0.375, 0.75, 0.5, 0.75, 0.625, 0.6875, 0.625, 0.75, 0.625, 0.75, 0.625, 0.6875, 0.625, 0.75, 0.5, 0.75, 0.5, 0.75, 0.625, 0.75, 0.375, 0.6875, 0.375, 0.625, 0.375, 0.625, 0.375, 0.6875, 0.5, 0.75, 0.375, 0.75, 0.375, 0.75, 0.5, 0.75, 0.625, 0.6875, 0.625, 0.75, 0.625, 0.75, 0.625, 0.6875, 0.625, 0.75, 0.5, 0.75, 0.5, 0.75, 0.625, 0.75, 0.375, 0.6875, 0.375, 0.625, 0.375, 0.625, 0.375, 0.6875, 0.5, 0.75, 0.375, 0.75, 0.375, 0.75, 0.5, 0.75, 0.5, 0.75, 0.375, 0.75, 0.375, 0.75, 0.5, 0.75, 0.625, 0.75, 0.5, 0.75, 0.5, 0.75, 0.625, 0.75, 0.375, 0.6875, 0.375, 0.625, 0.375, 0.625, 0.375, 0.6875, 0.5, 0.75, 0.375, 0.75, 0.375, 0.75, 0.5, 0.75, 0.375, 0.6875, 0.5, 0.6875, 0.5, 0.75, 0.375, 0.75, 0.625, 0.6875, 0.625, 0.75, 0.625, 0.75, 0.625, 0.6875, 0.625, 0.75, 0.5, 0.75, 0.5, 0.75, 0.625, 0.75, 0.375, 0.6875, 0.375, 0.625, 0.375, 0.625, 0.375, 0.6875, 0.6007, 0.75, 0.5763, 0.75, 0.5, 0.75, 0.5, 0.75, 0.375, 0.75, 0.5, 0.75, 0.5, 0.875, 0.375, 0.875, 0.75, 0.8125, 0.5191, 0.5938, 0.4375, 0.3125, 0.875, 0.625, 0.125, 0.6875, 0.25, 0.6875, 0.25, 0.75, 0.125, 0.75, 0.5, 0.75, 0.5763, 0.75, 0.6007, 0.875, 0.5, 0.875, 0.625, 0.75, 0.6007, 0.75, 0.5, 0.75, 0.5, 0.75, 0.375, 0.75, 0.375, 0.75, 0.375, 0.75, 0.375, 0.75, 0.375, 0.6875, 0.375, 0.625, 0.1875, 0.3125, 0.2812, 0.5312, 0.375, 0.75, 0.375, 0.75, 0.375, 0.75, 0.375, 0.75, 0.0, 0.0, 0.0, 0.0, 0.0, 0.0, 0.0, 0.0, 0.0, 0.0, 0.0, 0.0, 0.0, 0.0, 0.0, 0.0, 0.0, 0.0, 0.0, 0.0, 0.0, 0.0, 0.0, 0.0, 0.375, 0.75, 0.375, 0.75, 0.375, 0.75, 0.375, 0.75, 0.375, 0.75, 0.375, 0.75, 0.375, 0.75, 0.375, 0.75, 0.0, 0.0, 0.0, 0.0, 0.0, 0.0, 0.0, 0.0, 0.0, 0.0, 0.0, 0.0, 0.0, 0.0, 0.0, 0.0, 0.0, 0.0, 0.0, 0.0, 0.0, 0.0, 0.0, 0.0, 0.375, 0.75, 0.375, 0.75, 0.375, 0.75, 0.375, 0.75, 0.375, 0.75, 0.375, 0.75, 0.375, 0.75, 0.375, 0.75, 0.375, 0.75, 0.375, 0.75, 0.375, 0.75, 0.375, 0.75, 0.0, 0.0, 0.0, 0.0, 0.0, 0.0, 0.0, 0.0, 0.5, 0.75, 0.375, 0.75, 0.375, 0.75, 0.5, 0.75, 0.625, 0.6875, 0.625, 0.625, 0.3125, 0.3125, 0.4566, 0.5312, 0.625, 0.75, 0.625, 0.6875, 0.4566, 0.5312, 0.6007, 0.75, 0.375, 0.75, 0.375, 0.6875, 0.2812, 0.5312, 0.375, 0.75, 0.125, 0.625, 0.25, 0.625, 0.25, 0.6875, 0.125, 0.6875, 0.625, 1.0, 0.6007, 0.875, 0.5191, 0.5938, 0.75, 0.8125, 0.375, 0.75, 0.375, 0.6875, 0.375, 0.6875, 0.375, 0.75, 0.625, 0.625, 0.625, 0.6875, 0.625, 0.6875, 0.625, 0.625, 0.5, 0.625, 0.625, 0.625, 0.625, 0.6875, 0.5, 0.6875, 0.375, 0.75, 0.375, 0.6875, 0.375, 0.6875, 0.375, 0.75, 0.375, 0.75, 0.375, 0.6875, 0.375, 0.6875, 0.375, 0.75, 0.625, 0.625, 0.625, 0.6875, 0.625, 0.6875, 0.625, 0.625, 0.375, 0.75, 0.375, 0.6875, 0.375, 0.6875, 0.375, 0.75, 0.625, 0.625, 0.625, 0.6875, 0.625, 0.6875, 0.625, 0.625, 0.375, 0.75, 0.375, 0.6875, 0.375, 0.6875, 0.375, 0.75, 0.625, 0.625, 0.625, 0.6875, 0.625, 0.6875, 0.625, 0.625, 0.375, 0.75, 0.375, 0.6875, 0.375, 0.6875, 0.375, 0.75, 0.625, 0.625, 0.625, 0.6875, 0.625, 0.6875, 0.625, 0.625, 0.375, 0.75, 0.375, 0.6875, 0.375, 0.6875, 0.375, 0.75, 0.375, 0.625, 0.375, 0.6875, 0.375, 0.6875, 0.375, 0.625, 0.375, 0.75, 0.2812, 0.5312, 0.1875, 0.375, 0.375, 0.75, 0.375, 0.625, 0.375, 0.6875, 0.375, 0.6875, 0.375, 0.625, 0.375, 0.625, 0.375, 0.6875, 0.375, 0.6875, 0.375, 0.625, 0.375, 0.75, 0.375, 0.6875, 0.375, 0.6875, 0.375, 0.75, 0.375, 0.75, 0.375, 0.6875, 0.375, 0.6875, 0.375, 0.75, 0.375, 0.75, 0.375, 0.6875, 0.375, 0.6875, 0.375, 0.75, 0.375, 0.625, 0.375, 0.6875, 0.375, 0.6875, 0.375, 0.625, 0.375, 0.625, 0.375, 0.6875, 0.375, 0.6875, 0.375, 0.625, 0.375, 0.75, 0.375, 0.6875, 0.375, 0.6875, 0.375, 0.75, 0.375, 0.625, 0.375, 0.6875, 0.375, 0.6875, 0.375, 0.625, 0.375, 0.75, 0.375, 0.6875, 0.375, 0.6875, 0.375, 0.75, 0.375, 0.625, 0.375, 0.6875, 0.375, 0.6875, 0.375, 0.625, 0.375, 0.75, 0.375, 0.6875, 0.375, 0.6875, 0.375, 0.75, 0.6007, 0.875, 0.5763, 0.75, 0.2882, 0.375, 0.5191, 0.5938, 0.375, 0.0, 0.5, 0.0, 0.5, 0.0625, 0.375, 0.0625, 0.375, 0.75, 0.375, 0.6875, 0.375, 0.6875, 0.375, 0.75, 0.125, 0.625, 0.125, 0.6875, 0.125, 0.6875, 0.125, 0.625, 0.125, 0.625, 0.125, 0.6875, 0.25, 0.8125, 0.125, 0.625, 0.125, 0.625, 0.125, 0.6875, 0.125, 0.6875, 0.125, 0.625, 0.125, 0.75, 0.125, 0.6875, 0.125, 0.6875, 0.125, 0.75, 0.125, 0.75, 0.125, 0.6875, 0.125, 0.6875, 0.125, 0.75, 0.125, 0.75, 0.125, 0.6875, 0.125, 0.6875, 0.125, 0.75, 0.125, 0.625, 0.125, 0.6875, 0.125, 0.6875, 0.125, 0.625, 0.125, 0.625, 0.125, 0.6875, 0.125, 0.6875, 0.125, 0.625, 0.125, 0.75, 0.125, 0.6875, 0.125, 0.6875, 0.125, 0.75, 0.125, 0.75, 0.125, 0.6875, 0.125, 0.6875, 0.125, 0.75, 0.125, 0.75, 0.125, 0.6875, 0.125, 0.6875, 0.125, 0.75, 0.125, 0.625, 0.125, 0.6875, 0.125, 0.6875, 0.125, 0.625, 0.125, 0.625, 0.125, 0.6875, 0.125, 0.6875, 0.125, 0.625, 0.125, 0.75, 0.125, 0.6875, 0.125, 0.6875, 0.125, 0.75, 0.375, 0.75, 0.375, 0.6875, 0.375, 0.6875, 0.375, 0.75, 0.625, 0.625, 0.625, 0.6875, 0.625, 0.6875, 0.625, 0.625, 0.625, 0.6875, 0.625, 0.75, 0.625, 0.75, 0.625, 0.6875, 0.375, 0.75, 0.375, 0.6875, 0.375, 0.6875, 0.375, 0.75, 0.375, 0.75, 0.375, 0.6875, 0.375, 0.6875, 0.375, 0.75, 0.5, 0.0625, 0.5, 0.0, 0.625, 1.0, 0.875, 0.6875, 0.125, 0.625, 0.125, 0.6875, 0.125, 0.6875, 0.125, 0.625, 0.125, 0.625, 0.125, 0.6875, 0.125, 0.6875, 0.125, 0.625, 0.875, 0.75, 0.875, 0.6875, 0.875, 0.6875, 0.875, 0.75, 0.875, 0.75, 0.875, 0.6875, 0.875, 0.6875, 0.875, 0.75, 0.875, 0.75, 0.875, 0.6875, 0.875, 0.6875, 0.875, 0.75, 0.125, 0.625, 0.125, 0.6875, 0.125, 0.6875, 0.125, 0.625, 0.875, 0.75, 0.875, 0.6875, 0.875, 0.6875, 0.875, 0.75, 0.125, 0.625, 0.125, 0.6875, 0.125, 0.6875, 0.125, 0.625, 0.875, 0.75, 0.875, 0.6875, 0.875, 0.6875, 0.875, 0.75, 0.625, 0.625, 0.625, 0.6875, 0.625, 0.6875, 0.625, 0.625, 0.125, 0.625, 0.125, 0.6875, 0.125, 0.6875, 0.125, 0.625, 0.6007, 0.75, 0.4566, 0.5312, 0.2882, 0.375, 0.5763, 0.75, 0.25, 0.625, 0.375, 0.625, 0.375, 0.6875, 0.25, 0.6875, 0.5, 0.6875, 0.375, 0.6875, 0.375, 0.625, 0.5, 0.625, 0.875, 0.625, 0.5, 0.125, 0.5, 0.0625, 0.875, 0.6875, 0.375, 0.75, 0.375, 0.6875, 0.375, 0.6875, 0.375, 0.75, 0.375, 0.625, 0.375, 0.6875, 0.375, 0.6875, 0.375, 0.625, 0.375, 0.75, 0.375, 0.75, 0.375, 0.75, 0.375, 0.75, 0.0, 0.0, 0.0, 0.0, 0.0, 0.0, 0.0, 0.0, 0.375, 0.6875, 0.375, 0.75, 0.375, 0.75, 0.375, 0.6875, 0.0, 0.0, 0.0, 0.0, 0.0, 0.0, 0.0, 0.0, 0.375, 0.6875, 0.375, 0.625, 0.375, 0.625, 0.375, 0.6875, 0.375, 0.75, 0.375, 0.75, 0.375, 0.75, 0.375, 0.75, 0.375, 0.75, 0.375, 0.6875, 0.375, 0.6875, 0.375, 0.75, 0.375, 0.625, 0.375, 0.6875, 0.375, 0.6875, 0.375, 0.625, 0.0, 0.0, 0.0, 0.0, 0.0, 0.0, 0.0, 0.0, 0.375, 0.75, 0.375, 0.75, 0.375, 0.75, 0.375, 0.75, 0.375, 0.75, 0.375, 0.75, 0.375, 0.75, 0.375, 0.75, 0.375, 0.6875, 0.375, 0.75, 0.375, 0.75, 0.375, 0.6875, 0.0, 0.0, 0.0, 0.0, 0.0, 0.0, 0.0, 0.0, 0.375, 0.6875, 0.375, 0.625, 0.375, 0.625, 0.375, 0.6875, 0.375, 0.75, 0.375, 0.75, 0.375, 0.75, 0.375, 0.75, 0.375, 0.6875, 0.375, 0.625, 0.375, 0.625, 0.375, 0.6875, 0.0, 0.0, 0.0, 0.0, 0.0, 0.0, 0.0, 0.0, 0.375, 0.6875, 0.375, 0.75, 0.375, 0.75, 0.375, 0.6875, 0.0, 0.0, 0.0, 0.0, 0.0, 0.0, 0.0, 0.0, 0.375, 0.75, 0.375, 0.75, 0.375, 0.75, 0.375, 0.75, 0.375, 0.625, 0.375, 0.6875, 0.375, 0.6875, 0.375, 0.625, 0.375, 0.75, 0.375, 0.6875, 0.375, 0.6875, 0.375, 0.75, 0.375, 0.625, 0.375, 0.6875, 0.375, 0.6875, 0.375, 0.625, 0.375, 0.75, 0.375, 0.6875, 0.375, 0.6875, 0.375, 0.75, 0.0, 0.0, 0.0, 0.0, 0.0, 0.0, 0.0, 0.0, 0.375, 0.75, 0.375, 0.75, 0.375, 0.75, 0.375, 0.75, 0.375, 0.6875, 0.375, 0.625, 0.375, 0.625, 0.375, 0.6875, 0.375, 0.75, 0.375, 0.75, 0.375, 0.75, 0.375, 0.75, 0.375, 0.6875, 0.375, 0.75, 0.375, 0.75, 0.375, 0.6875, 0.0, 0.0, 0.0, 0.0, 0.0, 0.0, 0.0, 0.0, 0.125, 0.75, 0.125, 0.6875, 0.125, 0.6875, 0.125, 0.75, 0.125, 0.625, 0.125, 0.6875, 0.125, 0.6875, 0.125, 0.625, 0.125, 0.6875, 0.125, 0.75, 0.125, 0.75, 0.125, 0.6875, 0.375, 1.0, 0.375, 1.0, 0.375, 1.0, 0.375, 1.0, 0.125, 0.6875, 0.125, 0.625, 0.125, 0.625, 0.125, 0.6875, 0.0, 0.0, 0.0, 0.0, 0.0, 0.0, 0.0, 0.0, 0.125, 0.625, 0.125, 0.6875, 0.125, 0.6875, 0.125, 0.625, 0.125, 0.75, 0.125, 0.6875, 0.125, 0.6875, 0.125, 0.75, 0.125, 0.6875, 0.125, 0.625, 0.125, 0.625, 0.125, 0.6875, 0.0, 0.0, 0.0, 0.0, 0.0, 0.0, 0.0, 0.0, 0.125, 0.6875, 0.125, 0.75, 0.125, 0.75, 0.125, 0.6875, 0.375, 1.0, 0.375, 1.0, 0.375, 1.0, 0.375, 1.0, 0.375, 0.625, 0.375, 0.6875, 0.375, 0.6875, 0.375, 0.625, 0.375, 0.75, 0.375, 0.6875, 0.375, 0.6875, 0.375, 0.75, 0.0, 0.0, 0.0, 0.0, 0.0, 0.0, 0.0, 0.0, 0.375, 0.75, 0.375, 0.75, 0.375, 0.75, 0.375, 0.75, 0.375, 0.6875, 0.375, 0.625, 0.375, 0.625, 0.375, 0.6875, 0.375, 0.75, 0.375, 0.75, 0.375, 0.75, 0.375, 0.75, 0.375, 0.6875, 0.375, 0.75, 0.375, 0.75, 0.375, 0.6875, 0.0, 0.0, 0.0, 0.0, 0.0, 0.0, 0.0, 0.0, 0.125, 0.75, 0.125, 0.6875, 0.125, 0.6875, 0.125, 0.75, 0.125, 0.625, 0.125, 0.6875, 0.125, 0.6875, 0.125, 0.625, 0.0, 0.0, 0.0, 0.0, 0.0, 0.0, 0.0, 0.0, 0.125, 0.6875, 0.125, 0.75, 0.125, 0.75, 0.125, 0.6875, 0.375, 1.0, 0.375, 1.0, 0.375, 1.0, 0.375, 1.0, 0.125, 0.6875, 0.125, 0.625, 0.125, 0.625, 0.125, 0.6875, 0.375, 0.75, 0.375, 0.6875, 0.375, 0.6875, 0.375, 0.75, 0.375, 0.625, 0.375, 0.6875, 0.375, 0.6875, 0.375, 0.625, 0.0, 0.0, 0.0, 0.0, 0.0, 0.0, 0.375, 0.75, 0.375, 0.75, 0.375, 0.75, 0.375, 0.75, 0.375, 0.6875, 0.375, 0.75, 0.375, 0.75, 0.375, 0.6875, 0.375, 0.75, 0.375, 0.75, 0.375, 0.75, 0.375, 0.75, 0.375, 0.6875, 0.375, 0.625, 0.375, 0.6875, 0.0, 0.0, 0.0, 0.0, 0.0, 0.0, 0.0, 0.0, 0.125, 0.6875, 0.125, 0.625, 0.125, 0.625, 0.125, 0.6875, 0.125, 0.75, 0.125, 0.75, 0.375, 1.0, 0.375, 1.0, 0.375, 1.0, 0.375, 1.0, 0.125, 0.6875, 0.125, 0.6875, 0.125, 0.6875, 0.125, 0.6875, 0.125, 0.625, 0.125, 0.625, 0.125, 0.625, 0.125, 0.625, 0.0, 0.0, 0.09911, 0.4955, 0.125, 0.625, 0.125, 0.625, 0.09911, 0.4955, 0.125, 0.625, 0.125, 0.6875, 0.125, 0.6875, 0.125, 0.625, 0.125, 0.625, 0.375, 1.0, 0.375, 1.0, 0.125, 0.6875, 0.125, 0.6875, 0.125, 0.75, 0.125, 0.75, 0.375, 1.0, 0.375, 1.0, 0.125, 0.6875, 0.125, 0.625, 0.125, 0.625, 0.125, 0.6875, 0.125, 0.75, 0.125, 0.6875, 0.125, 0.6875, 0.125, 0.75, 0.125, 0.75, 0.125, 0.6875, 0.125, 0.6875, 0.125, 0.75, 0.125, 0.625, 0.125, 0.6875, 0.125, 0.6875, 0.125, 0.625, 0.125, 0.6875, 0.125, 0.75, 0.125, 0.75, 0.125, 0.6875, 0.375, 1.0, 0.375, 1.0, 0.375, 1.0, 0.375, 1.0, 0.125, 0.6875, 0.125, 0.625, 0.125, 0.625, 0.125, 0.6875, 0.0, 0.0, 0.0, 0.0, 0.0, 0.0, 0.0, 0.0, 0.0, 0.0, 0.0, 0.0, 0.0, 0.0, 0.0, 0.0, 0.125, 0.6875, 0.125, 0.625, 0.125, 0.625, 0.125, 0.6875, 0.375, 1.0, 0.375, 1.0, 0.375, 1.0, 0.375, 1.0, 0.125, 0.6875, 0.125, 0.75, 0.125, 0.75, 0.125, 0.6875, 0.125, 0.625, 0.125, 0.6875, 0.125, 0.6875, 0.125, 0.625, 0.125, 0.75, 0.125, 0.6875, 0.125, 0.6875, 0.125, 0.75, 0.125, 0.75, 0.125, 0.6875, 0.125, 0.6875, 0.125, 0.75, 0.125, 0.625, 0.125, 0.6875, 0.125, 0.6875, 0.125, 0.625, 0.125, 0.6875, 0.125, 0.75, 0.125, 0.75, 0.125, 0.6875, 0.375, 1.0, 0.375, 1.0, 0.375, 1.0, 0.375, 1.0, 0.125, 0.6875, 0.125, 0.625, 0.125, 0.625, 0.125, 0.6875, 0.0, 0.0, 0.0, 0.0, 0.0, 0.0, 0.0, 0.0, 0.0, 0.0, 0.0, 0.0, 0.0, 0.0, 0.0, 0.0, 0.0, 0.0, 0.0, 0.0, 0.375, 0.625, 0.375, 0.6875, 0.375, 0.6875, 0.375, 0.6875, 0.375, 0.625, 0.375, 0.625, 0.375, 0.6875, 0.375, 0.625, 0.375, 0.625, 0.375, 0.6875, 0.375, 0.75, 0.375, 0.6875, 0.375, 0.6875, 0.375, 0.75, 0.5, 0.75, 0.375, 0.75, 0.375, 0.75, 0.5, 0.75, 0.625, 0.625, 0.625, 0.6875, 0.625, 0.6875, 0.625, 0.625, 0.625, 0.6875, 0.625, 0.75, 0.625, 0.75, 0.625, 0.6875, 0.625, 0.75, 0.5, 0.75, 0.5, 0.75, 0.625, 0.75, 0.625, 0.75, 0.625, 0.75, 0.625, 0.75, 0.625, 0.75, 0.625, 0.625, 0.625, 0.6875, 0.625, 0.6875, 0.625, 0.625, 0.625, 0.6875, 0.625, 0.625, 0.625, 0.625, 0.625, 0.6875, 0.625, 0.75, 0.625, 0.75, 0.625, 0.75, 0.625, 0.75, 0.625, 0.6875, 0.625, 0.75, 0.625, 0.75, 0.625, 0.6875, 0.625, 0.625, 0.625, 0.6875, 0.625, 0.6875, 0.625, 0.625, 0.625, 0.75, 0.625, 0.75, 0.625, 0.6875, 0.625, 0.6875, 0.625, 0.6875, 0.625, 0.6875, 0.625, 0.625, 0.625, 0.625, 0.625, 0.6875, 0.625, 0.75, 0.625, 0.75, 0.625, 0.6875, 0.625, 0.625, 0.625, 0.6875, 0.625, 0.6875, 0.625, 0.625, 0.625, 0.75, 0.625, 0.6875, 0.625, 0.6875, 0.625, 0.75, 0.625, 0.75, 0.625, 0.6875, 0.625, 0.6875, 0.625, 0.75, 0.625, 0.75, 0.625, 0.75, 0.625, 0.75, 0.625, 0.75, 0.625, 0.6875, 0.625, 0.625, 0.625, 0.625, 0.625, 0.6875, 0.625, 0.625, 0.625, 0.6875, 0.625, 0.6875, 0.625, 0.625, 0.625, 0.75, 0.625, 0.75, 0.625, 0.75, 0.625, 0.75, 0.625, 0.6875, 0.625, 0.75, 0.625, 0.75, 0.625, 0.6875, 0.625, 0.75, 0.625, 0.75, 0.625, 0.75, 0.625, 0.75, 0.625, 0.75, 0.625, 0.75, 0.625, 0.75, 0.625, 0.75, 0.625, 0.75, 0.625, 0.75, 0.625, 0.75, 0.625, 0.75, 0.625, 0.75, 0.625, 0.75, 0.625, 0.75, 0.625, 0.75, 0.625, 0.75, 0.625, 0.75, 0.625, 0.75, 0.625, 0.75, 0.625, 0.75, 0.625, 0.75, 0.625, 0.75, 0.625, 0.75, 0.625, 0.75, 0.625, 0.75, 0.625, 0.75, 0.625, 0.75, 0.625, 0.75, 0.625, 0.75, 0.625, 0.75, 0.625, 0.75, 0.625, 0.75, 0.625, 0.75, 0.625, 0.75, 0.625, 0.75, 0.625, 0.75, 0.625, 0.75, 0.625, 0.75, 0.625, 0.75, 0.625, 0.75, 0.625, 0.75, 0.625, 0.75, 0.625, 0.75, 0.625, 0.75, 0.625, 0.75, 0.625, 0.75, 0.625, 0.75, 0.625, 0.75, 0.625, 0.75, 0.625, 0.75, 0.625, 0.75, 0.625, 0.75, 0.625, 0.75, 0.625, 0.75, 0.625, 0.75, 0.625, 0.75, 0.625, 0.75, 0.625, 0.75, 0.625, 0.75, 0.625, 0.75, 0.625, 0.75, 0.625, 0.75, 0.625, 0.75, 0.625, 0.75, 0.625, 0.75, 0.625, 0.75, 0.625, 0.75, 0.625, 0.75, 0.625, 0.75, 0.625, 0.75, 0.625, 0.75, 0.625, 0.75, 0.625, 0.75, 0.625, 0.75, 0.625, 0.75, 0.625, 0.75, 0.625, 0.75, 0.625, 0.75, 0.625, 0.75, 0.625, 0.75, 0.625, 0.75, 0.625, 0.75, 0.625, 0.75, 0.625, 0.75, 0.625, 0.75, 0.625, 0.75, 0.625, 0.75, 0.625, 0.75, 0.625, 0.75, 0.625, 0.75, 0.625, 0.75, 0.625, 0.75, 0.625, 0.75, 0.625, 0.75, 0.625, 0.75, 0.625, 0.75, 0.625, 0.75, 0.625, 0.75, 0.625, 0.75, 0.625, 0.75, 0.625, 0.75, 0.625, 0.75, 0.625, 0.75, 0.625, 0.75, 0.625, 0.75, 0.625, 0.75, 0.625, 0.75, 0.625, 0.75, 0.625, 0.75, 0.625, 0.75, 0.625, 0.75, 0.625, 0.75, 0.625, 0.75, 0.625, 0.75, 0.625, 0.75, 0.625, 0.75, 0.625, 0.75, 0.625, 0.75, 0.625, 0.75, 0.625, 0.75, 0.625, 0.75, 0.625, 0.75, 0.625, 0.75, 0.625, 0.75, 0.625, 0.75, 0.625, 0.75, 0.625, 0.75, 0.625, 0.75, 0.625, 0.75, 0.625, 0.75, 0.625, 0.75, 0.625, 0.75, 0.625, 0.75, 0.625, 0.75, 0.625, 0.75, 0.625, 0.75, 0.625, 0.75, 0.625, 0.75, 0.625, 0.75, 0.625, 0.75, 0.625, 0.75, 0.625, 0.75, 0.625, 0.75, 0.625, 0.75, 0.625, 0.75, 0.625, 0.75, 0.625, 0.75, 0.625, 0.75, 0.625, 0.75, 0.625, 0.75, 0.625, 0.75, 0.625, 0.75, 0.625, 0.75, 0.625, 0.75, 0.625, 0.75, 0.625, 0.75, 0.625, 0.75, 0.625, 0.75, 0.625, 0.75, 0.625, 0.75, 0.625, 0.75, 0.625, 0.75, 0.625, 0.75, 0.625, 0.75, 0.625, 0.75, 0.625, 0.75, 0.625, 0.75, 0.625, 0.75, 0.625, 0.75, 0.625, 0.75, 0.625, 0.75, 0.625, 0.75, 0.625, 0.75, 0.625, 0.75, 0.625, 0.75, 0.625, 0.75, 0.625, 0.75, 0.625, 0.75, 0.625, 0.75, 0.625, 0.75, 0.625, 0.75, 0.625, 0.75, 0.625, 0.75, 0.625, 0.75, 0.625, 0.75, 0.625, 0.75, 0.625, 0.75, 0.625, 0.75, 0.625, 0.75, 0.625, 0.75, 0.625, 0.75, 0.625, 0.75, 0.625, 0.75, 0.625, 0.75, 0.625, 0.75, 0.625, 0.75, 0.625, 0.75, 0.625, 0.75, 0.625, 0.75, 0.625, 0.75, 0.625, 0.75, 0.625, 0.75, 0.625, 0.75, 0.625, 0.75, 0.625, 0.75, 0.625, 0.75, 0.625, 0.75, 0.625, 0.75, 0.625, 0.75, 0.625, 0.75, 0.625, 0.75, 0.625, 0.75, 0.625, 0.75, 0.625, 0.75, 0.625, 0.75, 0.625, 0.75, 0.625, 0.75, 0.625, 0.75, 0.625, 0.75, 0.625, 0.75, 0.625, 0.75, 0.625, 0.75, 0.625, 0.75, 0.625, 0.75, 0.625, 0.75, 0.625, 0.75, 0.625, 0.75, 0.625, 0.75, 0.625, 0.75, 0.625, 0.75, 0.625, 0.75, 0.625, 0.75, 0.625, 0.75, 0.625, 0.75, 0.625, 0.75, 0.625, 0.75, 0.625, 0.75, 0.625, 0.75, 0.625, 0.75, 0.625, 0.75, 0.625, 0.75, 0.625, 0.75, 0.625, 0.75, 0.625, 0.75, 0.625, 0.75, 0.625, 0.75, 0.625, 0.75, 0.625, 0.75, 0.625, 0.75, 0.625, 0.75, 0.625, 0.75, 0.625, 0.75, 0.625, 0.75, 0.625, 0.75, 0.625, 0.75, 0.625, 0.75, 0.625, 0.75, 0.625, 0.75, 0.625, 0.75, 0.625, 0.75, 0.625, 0.75, 0.625, 0.75, 0.625, 0.75, 0.625, 0.75, 0.625, 0.75, 0.625, 0.75, 0.625, 0.75, 0.625, 0.75, 0.625, 0.75, 0.625, 0.75, 0.625, 0.75, 0.625, 0.75, 0.625, 0.75, 0.625, 0.75, 0.625, 0.75, 0.625, 0.75, 0.625, 0.75, 0.625, 0.75, 0.625, 0.75, 0.625, 0.75, 0.625, 0.75, 0.625, 0.75, 0.625, 0.75, 0.625, 0.75, 0.625, 0.75, 0.625, 0.75, 0.625, 0.75, 0.625, 0.75, 0.625, 0.75, 0.625, 0.75, 0.625, 0.75, 0.625, 0.75, 0.625, 0.75, 0.625, 0.75, 0.625, 0.75, 0.625, 0.75, 0.625, 0.75, 0.625, 0.75, 0.625, 0.75, 0.625, 0.75, 0.625, 0.75, 0.625, 0.75, 0.625, 0.75, 0.625, 0.75, 0.625, 0.75, 0.625, 0.75, 0.625, 0.75, 0.625, 0.75, 0.625, 0.75, 0.625, 0.75, 0.625, 0.75, 0.625, 0.75, 0.625, 0.75, 0.625, 0.75, 0.625, 0.75, 0.625, 0.75, 0.625, 0.75, 0.625, 0.75, 0.625, 0.75, 0.625, 0.75, 0.625, 0.75, 0.625, 0.75, 0.625, 0.75])
me_cube.materials.append(mat_material)
me_cube.use_mirror_vertex_groups = False
me_cube.update()

# ---- objects
ob_cube = bpy.data.objects.new('Cube', me_cube)
ob_empty_001 = bpy.data.objects.new('Empty.001', None)
ob_empty_002 = bpy.data.objects.new('Empty.002', None)
ob_empty = bpy.data.objects.new('Empty', None)
ob_empty_003 = bpy.data.objects.new('Empty.003', None)
ob_empty_004 = bpy.data.objects.new('Empty.004', None)

# ---- transforms, parenting, visibility, modifiers, constraints
ob_cube.location = (0.0, 0.0, 0.0)
ob_cube.lock_rotations_4d = False
ob_cube.empty_display_type = 'ARROWS'
ob_cube.lineart.crease_threshold = 0.0
_m = ob_cube.modifiers.new('Mirror', 'MIRROR')
_m.use_axis = (False, True, False)
_m.use_clip = True
_m = ob_cube.modifiers.new('Subdivision', 'SUBSURF')
ob_empty_001.location = (0.1027, 3.459, -0.05189)
ob_empty_001.rotation_euler = (1.571, 0.0, 3.142)
ob_empty_001.scale = (2.051, 2.051, 2.051)
ob_empty_001.empty_display_type = 'IMAGE'
ob_empty_001.empty_display_size = 5.0
ob_empty_002.location = (-5.169, -0.0132, 0.4121)
ob_empty_002.rotation_euler = (1.571, 0.0, 1.571)
ob_empty_002.scale = (0.5795, 0.5795, 0.5795)
ob_empty_002.empty_display_type = 'IMAGE'
ob_empty_002.empty_display_size = 5.0
ob_empty.location = (-8.771, 14.1, 2.185)
ob_empty.rotation_euler = (1.571, 0.0, 0.0)
ob_empty.scale = (3.093, 3.093, 3.093)
ob_empty.empty_display_type = 'IMAGE'
ob_empty.empty_display_size = 5.0
ob_empty_003.location = (0.3478, 2.914, -0.624)
ob_empty_003.rotation_euler = (1.571, -0.0, 3.142)
ob_empty_003.scale = (1.142, 1.142, 1.142)
ob_empty_003.empty_display_type = 'IMAGE'
ob_empty_003.empty_display_size = 5.0
ob_empty_004.location = (-7.85, -1.54, 1.758)
ob_empty_004.rotation_euler = (1.571, -0.9048, 1.571)
ob_empty_004.scale = (0.6568, 0.6568, 0.6568)
ob_empty_004.empty_display_type = 'IMAGE'
ob_empty_004.empty_display_size = 5.0

# ---- collection membership
col_collection.objects.link(ob_cube)
col_collection.objects.link(ob_empty_001)
col_collection.objects.link(ob_empty_002)
col_collection.objects.link(ob_empty)
col_collection.objects.link(ob_empty_003)
col_collection.objects.link(ob_empty_004)

# ---- scene / render settings (as saved in the file)
scene.frame_start = 1; scene.frame_end = 250; scene.frame_set(0)
scene.render.engine = 'BLENDER_EEVEE_NEXT'
scene.render.bake_bias = 0.0
scene.render.bake_samples = 0
scene.cycles.sampling_pattern = 'TABULATED_SOBOL'
scene.eevee.use_volume_custom_range = False
bpy.context.view_layer.update()

# ---- added for rendering (the .blend has no active camera and no usable light): camera, sun
cam_auto = bpy.data.cameras.new('AutoCamera')
cam_auto.lens = 50.0
cam_auto.sensor_width = 36.0
cam_auto.clip_end = 1000.0
ob_auto_camera = bpy.data.objects.new('AutoCamera', cam_auto)
scene.collection.objects.link(ob_auto_camera)
ob_auto_camera.location = (8.01128, -9.02976, 6.61362)
ob_auto_camera.rotation_euler = (1.09748, -7.21219e-08, 0.694738)
scene.camera = ob_auto_camera
light_auto_sun = bpy.data.lights.new('AutoSun', 'SUN')
light_auto_sun.energy = 3.0
light_auto_sun.angle = 0.0523599
ob_auto_sun = bpy.data.objects.new('AutoSun', light_auto_sun)
scene.collection.objects.link(ob_auto_sun)
ob_auto_sun.rotation_euler = (0.872665, 0.174533, 0.523599)
bpy.context.view_layer.update()
